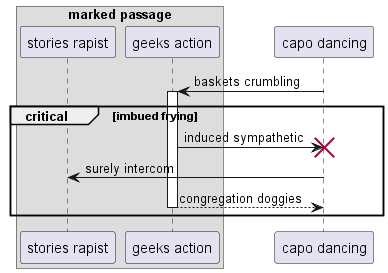

The diagram above was rendered by PlantUML. Its source (embedded in the PNG):
@startuml
box "marked passage"
participant "stories rapist" as 0
participant "geeks action" as 1
end box
participant "capo dancing" as 2
2 -> 1++ : baskets crumbling
critical imbued frying
1 -> 2!! : induced sympathetic
2 -> 0: surely intercom
return congregation doggies
end
@enduml